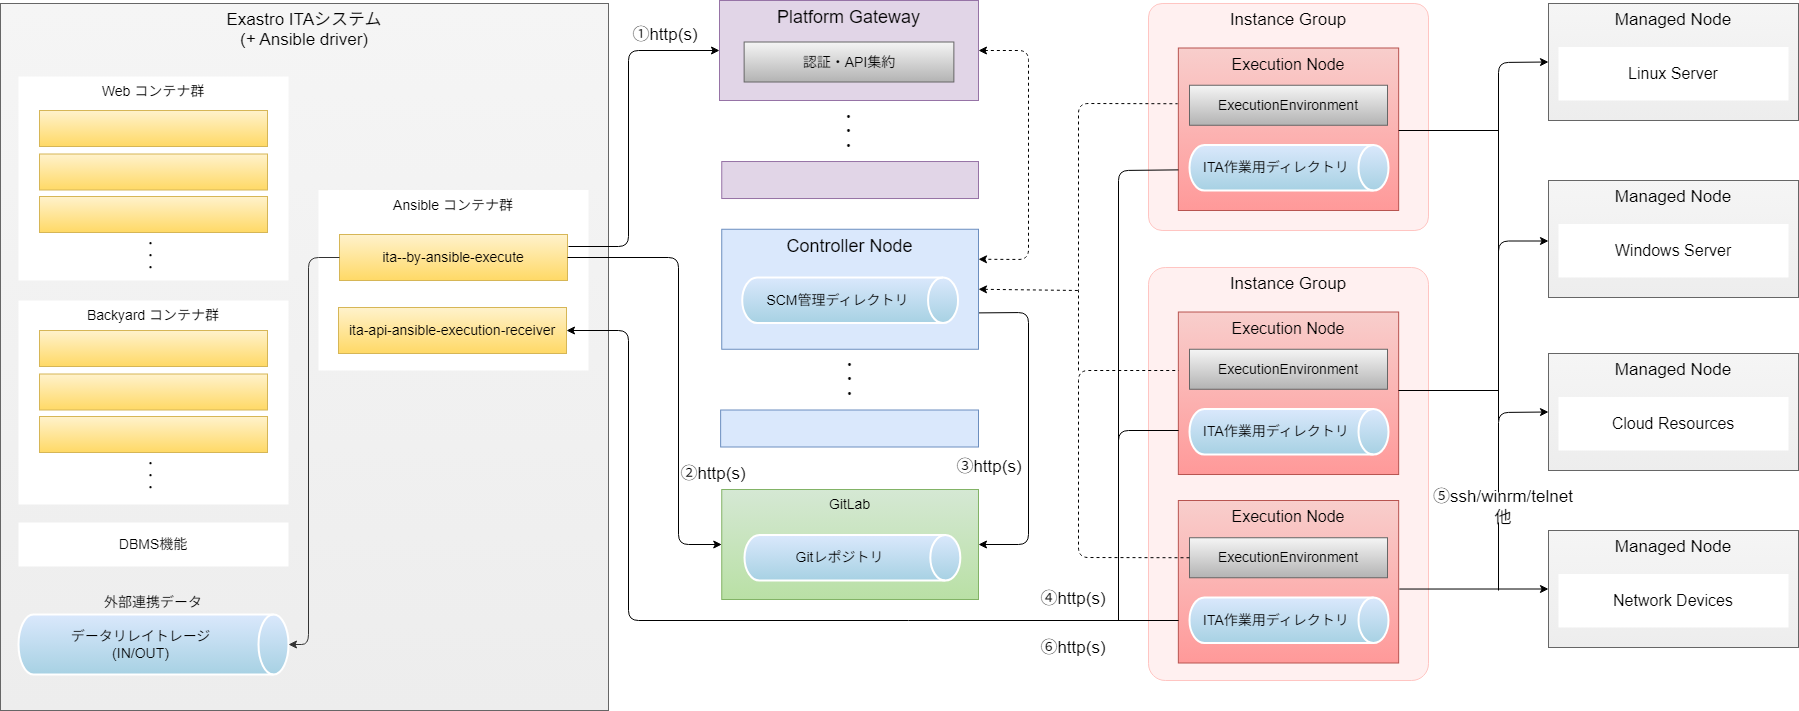

The diagram above was exported from draw.io. Its source (the exported page's mxGraphModel, read from the mxfile embedded in the PNG):
<mxGraphModel dx="2174" dy="948" grid="1" gridSize="10" guides="1" tooltips="1" connect="1" arrows="1" fold="1" page="1" pageScale="1" pageWidth="2336" pageHeight="1654" math="0" shadow="0">
  <root>
    <mxCell id="0" />
    <mxCell id="1" parent="0" />
    <mxCell id="2" value="ボリュームマウント" style="whiteSpace=wrap;html=1;fontSize=14;verticalAlign=middle;strokeColor=none;fillColor=none;align=left;fontColor=#333333;" parent="1" vertex="1">
      <mxGeometry x="420" y="594" width="168" height="44" as="geometry" />
    </mxCell>
    <mxCell id="3" value="&lt;font style=&quot;font-size: 17px;&quot;&gt;&lt;span style=&quot;background-color: initial;&quot;&gt;Exastro ITAシステム&lt;/span&gt;&lt;br style=&quot;&quot;&gt;&lt;/font&gt;&lt;div style=&quot;font-size: 17px;&quot;&gt;&lt;font style=&quot;font-size: 17px;&quot;&gt;(+ Ansible driver)&lt;/font&gt;&lt;/div&gt;" style="whiteSpace=wrap;html=1;fillColor=#f5f5f5;fontSize=16;strokeColor=#666666;verticalAlign=top;gradientColor=#EDEDED;" parent="1" vertex="1">
      <mxGeometry x="102" y="93" width="608" height="707" as="geometry" />
    </mxCell>
    <mxCell id="4" value="Web コンテナ群" style="whiteSpace=wrap;html=1;fontSize=14;verticalAlign=top;strokeColor=none;" parent="1" vertex="1">
      <mxGeometry x="120" y="166" width="270" height="204" as="geometry" />
    </mxCell>
    <mxCell id="5" value="Ansible コンテナ群" style="whiteSpace=wrap;html=1;fontSize=14;verticalAlign=top;strokeColor=none;" parent="1" vertex="1">
      <mxGeometry x="420" y="279.5" width="270" height="180.5" as="geometry" />
    </mxCell>
    <mxCell id="6" value="Backyard コンテナ群" style="whiteSpace=wrap;html=1;fontSize=14;verticalAlign=top;strokeColor=none;" parent="1" vertex="1">
      <mxGeometry x="120" y="390" width="270" height="204" as="geometry" />
    </mxCell>
    <mxCell id="7" value="DBMS機能" style="whiteSpace=wrap;html=1;fontSize=14;verticalAlign=middle;strokeColor=none;" parent="1" vertex="1">
      <mxGeometry x="120" y="612" width="270" height="44" as="geometry" />
    </mxCell>
    <mxCell id="8" value="データリレイトレージ&lt;br&gt;(IN/OUT)" style="shape=cylinder3;whiteSpace=wrap;html=1;boundedLbl=1;backgroundOutline=1;size=15;flipV=0;flipH=0;direction=south;strokeColor=#FFFFFF;strokeWidth=2;fontSize=14;fillColor=#dae8fc;gradientColor=#A7D1E3;gradientDirection=east;" parent="1" vertex="1">
      <mxGeometry x="120" y="704" width="270" height="60" as="geometry" />
    </mxCell>
    <mxCell id="9" value="外部連携データ" style="whiteSpace=wrap;html=1;fontSize=14;verticalAlign=middle;strokeColor=none;fillColor=none;" parent="1" vertex="1">
      <mxGeometry x="120" y="670" width="270" height="44" as="geometry" />
    </mxCell>
    <mxCell id="10" value="" style="whiteSpace=wrap;html=1;fillColor=#fff2cc;fontSize=14;strokeColor=#d6b656;verticalAlign=middle;gradientColor=#ffd966;" parent="1" vertex="1">
      <mxGeometry x="141" y="200" width="228" height="36" as="geometry" />
    </mxCell>
    <mxCell id="11" value="" style="whiteSpace=wrap;html=1;fillColor=#fff2cc;fontSize=14;strokeColor=#d6b656;verticalAlign=middle;gradientColor=#ffd966;" parent="1" vertex="1">
      <mxGeometry x="141" y="243.5" width="228" height="36" as="geometry" />
    </mxCell>
    <mxCell id="12" value="" style="whiteSpace=wrap;html=1;fillColor=#fff2cc;fontSize=14;strokeColor=#d6b656;verticalAlign=middle;gradientColor=#ffd966;" parent="1" vertex="1">
      <mxGeometry x="141" y="286" width="228" height="36" as="geometry" />
    </mxCell>
    <mxCell id="13" value="・&lt;br style=&quot;font-size: 10px;&quot;&gt;・&lt;br style=&quot;font-size: 10px;&quot;&gt;・" style="rounded=0;whiteSpace=wrap;html=1;strokeColor=none;strokeWidth=2;fontSize=10;fillColor=none;fontStyle=1" parent="1" vertex="1">
      <mxGeometry x="143.2" y="339.9999999999999" width="218.8" height="10" as="geometry" />
    </mxCell>
    <mxCell id="14" value="" style="whiteSpace=wrap;html=1;fillColor=#fff2cc;fontSize=14;strokeColor=#d6b656;verticalAlign=middle;gradientColor=#ffd966;" parent="1" vertex="1">
      <mxGeometry x="141" y="420" width="228" height="36" as="geometry" />
    </mxCell>
    <mxCell id="15" value="" style="whiteSpace=wrap;html=1;fillColor=#fff2cc;fontSize=14;strokeColor=#d6b656;verticalAlign=middle;gradientColor=#ffd966;" parent="1" vertex="1">
      <mxGeometry x="141" y="463.5" width="228" height="36" as="geometry" />
    </mxCell>
    <mxCell id="16" value="" style="whiteSpace=wrap;html=1;fillColor=#fff2cc;fontSize=14;strokeColor=#d6b656;verticalAlign=middle;gradientColor=#ffd966;" parent="1" vertex="1">
      <mxGeometry x="141" y="506" width="228" height="36" as="geometry" />
    </mxCell>
    <mxCell id="17" value="・&lt;br style=&quot;font-size: 10px;&quot;&gt;・&lt;br style=&quot;font-size: 10px;&quot;&gt;・" style="rounded=0;whiteSpace=wrap;html=1;strokeColor=none;strokeWidth=2;fontSize=10;fillColor=none;fontStyle=1" parent="1" vertex="1">
      <mxGeometry x="143.2" y="559.9999999999999" width="218.8" height="10" as="geometry" />
    </mxCell>
    <mxCell id="18" value="ita--by-ansible-execute" style="whiteSpace=wrap;html=1;fillColor=#fff2cc;fontSize=14;strokeColor=#d6b656;verticalAlign=middle;gradientColor=#ffd966;" parent="1" vertex="1">
      <mxGeometry x="441" y="324" width="228" height="46" as="geometry" />
    </mxCell>
    <mxCell id="21" style="edgeStyle=orthogonalEdgeStyle;rounded=1;orthogonalLoop=1;jettySize=auto;html=1;exitX=0;exitY=0.5;exitDx=0;exitDy=0;fontSize=14;jumpStyle=gap;strokeColor=#333333;entryX=0.5;entryY=0;entryDx=0;entryDy=0;entryPerimeter=0;" parent="1" source="18" target="8" edge="1">
      <mxGeometry relative="1" as="geometry">
        <mxPoint x="679" y="357" as="sourcePoint" />
        <mxPoint x="826" y="358" as="targetPoint" />
        <Array as="points">
          <mxPoint x="410" y="347" />
          <mxPoint x="410" y="734" />
        </Array>
      </mxGeometry>
    </mxCell>
    <mxCell id="27" value="" style="whiteSpace=wrap;html=1;fillColor=#e1d5e7;fontSize=16;strokeColor=#9673a6;verticalAlign=top;container=0;" parent="1" vertex="1">
      <mxGeometry x="823.25" y="251.02" width="256.75" height="37" as="geometry" />
    </mxCell>
    <mxCell id="32" value="・&lt;br style=&quot;font-size: 12px;&quot;&gt;・&lt;br style=&quot;font-size: 12px;&quot;&gt;・" style="rounded=0;whiteSpace=wrap;html=1;strokeColor=none;strokeWidth=2;fontSize=12;fillColor=none;fontStyle=1;container=0;" parent="1" vertex="1">
      <mxGeometry x="842.2182905982907" y="438.7632901913655" width="218.80341880341882" height="61.01506887307017" as="geometry" />
    </mxCell>
    <mxCell id="33" value="" style="whiteSpace=wrap;html=1;fillColor=#dae8fc;fontSize=16;strokeColor=#6c8ebf;verticalAlign=top;container=0;" parent="1" vertex="1">
      <mxGeometry x="822.13" y="499.5" width="257.87" height="37" as="geometry" />
    </mxCell>
    <mxCell id="34" value="・&lt;br style=&quot;font-size: 12px;&quot;&gt;・&lt;br style=&quot;font-size: 12px;&quot;&gt;・" style="rounded=0;whiteSpace=wrap;html=1;strokeColor=none;strokeWidth=2;fontSize=12;fillColor=none;fontStyle=1;container=0;" parent="1" vertex="1">
      <mxGeometry x="841.0982905982906" y="190.00329019136552" width="218.80341880341882" height="61.01506887307017" as="geometry" />
    </mxCell>
    <mxCell id="53" value="" style="group" parent="1" vertex="1" connectable="0">
      <mxGeometry x="1250" y="93" width="280" height="227" as="geometry" />
    </mxCell>
    <mxCell id="22" value="Instance Group" style="whiteSpace=wrap;html=1;fontSize=17;verticalAlign=top;strokeColor=#FFC5C2;fillColor=#FFF0F0;gradientColor=#FFF0F0;rounded=1;arcSize=6;container=0;" parent="53" vertex="1">
      <mxGeometry width="280" height="227" as="geometry" />
    </mxCell>
    <mxCell id="23" value="&lt;span style=&quot;font-size: 16px;&quot;&gt;Execution Node&lt;/span&gt;" style="rounded=0;whiteSpace=wrap;html=1;strokeWidth=1;fontSize=14;strokeColor=#b85450;fillColor=#f8cecc;gradientColor=#FF9999;verticalAlign=top;container=0;" parent="53" vertex="1">
      <mxGeometry x="29.84999999999991" y="44.5" width="220.31" height="162.5" as="geometry" />
    </mxCell>
    <mxCell id="39" value="ExecutionEnvironment" style="whiteSpace=wrap;html=1;fillColor=#f5f5f5;fontSize=14;strokeColor=#666666;verticalAlign=middle;gradientColor=#b3b3b3;container=0;" parent="53" vertex="1">
      <mxGeometry x="41" y="81.75444444444446" width="198" height="40" as="geometry" />
    </mxCell>
    <mxCell id="52" value="ITA作業用ディレクトリ" style="shape=cylinder3;whiteSpace=wrap;html=1;boundedLbl=1;backgroundOutline=1;size=15;flipV=0;flipH=0;direction=south;strokeColor=#FFFFFF;strokeWidth=2;fontSize=14;fillColor=#dae8fc;gradientColor=#A7D1E3;gradientDirection=east;" parent="53" vertex="1">
      <mxGeometry x="41" y="141.5" width="199" height="45.5" as="geometry" />
    </mxCell>
    <mxCell id="56" value="Instance Group" style="whiteSpace=wrap;html=1;fontSize=17;verticalAlign=top;strokeColor=#FFC5C2;fillColor=#FFF0F0;gradientColor=#FFF0F0;rounded=1;arcSize=6;container=0;" parent="1" vertex="1">
      <mxGeometry x="1250" y="357.01" width="280" height="412.99" as="geometry" />
    </mxCell>
    <mxCell id="60" value="" style="group" parent="1" vertex="1" connectable="0">
      <mxGeometry x="1279.85" y="401.51" width="220.30999999999995" height="162.5" as="geometry" />
    </mxCell>
    <mxCell id="57" value="&lt;span style=&quot;font-size: 16px;&quot;&gt;Execution Node&lt;/span&gt;" style="rounded=0;whiteSpace=wrap;html=1;strokeWidth=1;fontSize=14;strokeColor=#b85450;fillColor=#f8cecc;gradientColor=#FF9999;verticalAlign=top;container=0;" parent="60" vertex="1">
      <mxGeometry width="220.31" height="162.5" as="geometry" />
    </mxCell>
    <mxCell id="58" value="ExecutionEnvironment" style="whiteSpace=wrap;html=1;fillColor=#f5f5f5;fontSize=14;strokeColor=#666666;verticalAlign=middle;gradientColor=#b3b3b3;container=0;" parent="60" vertex="1">
      <mxGeometry x="11.150000000000091" y="37.25444444444446" width="198" height="40" as="geometry" />
    </mxCell>
    <mxCell id="59" value="ITA作業用ディレクトリ" style="shape=cylinder3;whiteSpace=wrap;html=1;boundedLbl=1;backgroundOutline=1;size=15;flipV=0;flipH=0;direction=south;strokeColor=#FFFFFF;strokeWidth=2;fontSize=14;fillColor=#dae8fc;gradientColor=#A7D1E3;gradientDirection=east;" parent="60" vertex="1">
      <mxGeometry x="11.150000000000091" y="97" width="199" height="45.5" as="geometry" />
    </mxCell>
    <mxCell id="61" value="" style="group" parent="1" vertex="1" connectable="0">
      <mxGeometry x="1279.85" y="590" width="220.30999999999995" height="162.5" as="geometry" />
    </mxCell>
    <mxCell id="62" value="&lt;span style=&quot;font-size: 16px;&quot;&gt;Execution Node&lt;/span&gt;" style="rounded=0;whiteSpace=wrap;html=1;strokeWidth=1;fontSize=14;strokeColor=#b85450;fillColor=#f8cecc;gradientColor=#FF9999;verticalAlign=top;container=0;" parent="61" vertex="1">
      <mxGeometry width="220.31" height="162.5" as="geometry" />
    </mxCell>
    <mxCell id="63" value="ExecutionEnvironment" style="whiteSpace=wrap;html=1;fillColor=#f5f5f5;fontSize=14;strokeColor=#666666;verticalAlign=middle;gradientColor=#b3b3b3;container=0;" parent="61" vertex="1">
      <mxGeometry x="11.150000000000091" y="37.25444444444446" width="198" height="40" as="geometry" />
    </mxCell>
    <mxCell id="64" value="ITA作業用ディレクトリ" style="shape=cylinder3;whiteSpace=wrap;html=1;boundedLbl=1;backgroundOutline=1;size=15;flipV=0;flipH=0;direction=south;strokeColor=#FFFFFF;strokeWidth=2;fontSize=14;fillColor=#dae8fc;gradientColor=#A7D1E3;gradientDirection=east;" parent="61" vertex="1">
      <mxGeometry x="11.150000000000091" y="97" width="199" height="45.5" as="geometry" />
    </mxCell>
    <mxCell id="67" value="" style="group" parent="1" vertex="1" connectable="0">
      <mxGeometry x="1650" y="93" width="250" height="117" as="geometry" />
    </mxCell>
    <mxCell id="50" value="&lt;span style=&quot;font-size: 17px;&quot;&gt;Managed Node&lt;/span&gt;" style="whiteSpace=wrap;html=1;fillColor=#f5f5f5;fontSize=16;strokeColor=#666666;verticalAlign=top;gradientColor=#EDEDED;" parent="67" vertex="1">
      <mxGeometry width="250" height="117" as="geometry" />
    </mxCell>
    <mxCell id="51" value="Linux Server" style="whiteSpace=wrap;html=1;fontSize=16;verticalAlign=middle;strokeColor=none;" parent="67" vertex="1">
      <mxGeometry x="10" y="43.5" width="230" height="53.5" as="geometry" />
    </mxCell>
    <mxCell id="68" value="" style="group" parent="1" vertex="1" connectable="0">
      <mxGeometry x="1650" y="270" width="250" height="117" as="geometry" />
    </mxCell>
    <mxCell id="69" value="&lt;span style=&quot;font-size: 17px;&quot;&gt;Managed Node&lt;/span&gt;" style="whiteSpace=wrap;html=1;fillColor=#f5f5f5;fontSize=16;strokeColor=#666666;verticalAlign=top;gradientColor=#EDEDED;" parent="68" vertex="1">
      <mxGeometry width="250" height="117" as="geometry" />
    </mxCell>
    <mxCell id="70" value="Windows Server" style="whiteSpace=wrap;html=1;fontSize=16;verticalAlign=middle;strokeColor=none;" parent="68" vertex="1">
      <mxGeometry x="10" y="43.5" width="230" height="53.5" as="geometry" />
    </mxCell>
    <mxCell id="71" value="" style="group" parent="1" vertex="1" connectable="0">
      <mxGeometry x="1650" y="443" width="250" height="117" as="geometry" />
    </mxCell>
    <mxCell id="72" value="&lt;span style=&quot;font-size: 17px;&quot;&gt;Managed Node&lt;/span&gt;" style="whiteSpace=wrap;html=1;fillColor=#f5f5f5;fontSize=16;strokeColor=#666666;verticalAlign=top;gradientColor=#EDEDED;" parent="71" vertex="1">
      <mxGeometry width="250" height="117" as="geometry" />
    </mxCell>
    <mxCell id="73" value="Cloud Resources" style="whiteSpace=wrap;html=1;fontSize=16;verticalAlign=middle;strokeColor=none;" parent="71" vertex="1">
      <mxGeometry x="10" y="43.5" width="230" height="53.5" as="geometry" />
    </mxCell>
    <mxCell id="74" value="" style="group" parent="1" vertex="1" connectable="0">
      <mxGeometry x="1650" y="620" width="250" height="117" as="geometry" />
    </mxCell>
    <mxCell id="75" value="&lt;span style=&quot;font-size: 17px;&quot;&gt;Managed Node&lt;/span&gt;" style="whiteSpace=wrap;html=1;fillColor=#f5f5f5;fontSize=16;strokeColor=#666666;verticalAlign=top;gradientColor=#EDEDED;" parent="74" vertex="1">
      <mxGeometry width="250" height="117" as="geometry" />
    </mxCell>
    <mxCell id="76" value="Network Devices" style="whiteSpace=wrap;html=1;fontSize=16;verticalAlign=middle;strokeColor=none;" parent="74" vertex="1">
      <mxGeometry x="10" y="43.5" width="230" height="53.5" as="geometry" />
    </mxCell>
    <mxCell id="79" value="" style="endArrow=classic;html=1;entryX=0;entryY=0.5;entryDx=0;entryDy=0;" parent="1" target="36" edge="1">
      <mxGeometry width="50" height="50" relative="1" as="geometry">
        <mxPoint x="670" y="336" as="sourcePoint" />
        <mxPoint x="1060" y="380" as="targetPoint" />
        <Array as="points">
          <mxPoint x="730" y="336" />
          <mxPoint x="730" y="140" />
        </Array>
      </mxGeometry>
    </mxCell>
    <mxCell id="84" value="" style="endArrow=none;html=1;endFill=0;startArrow=classic;startFill=1;exitX=1;exitY=0.5;exitDx=0;exitDy=0;" parent="1" edge="1" source="127">
      <mxGeometry width="50" height="50" relative="1" as="geometry">
        <mxPoint x="669" y="419.5" as="sourcePoint" />
        <mxPoint x="1280" y="710" as="targetPoint" />
        <Array as="points">
          <mxPoint x="730" y="420" />
          <mxPoint x="730" y="710" />
        </Array>
      </mxGeometry>
    </mxCell>
    <mxCell id="85" value="" style="endArrow=none;html=1;endFill=0;" parent="1" edge="1">
      <mxGeometry width="50" height="50" relative="1" as="geometry">
        <mxPoint x="1220" y="600" as="sourcePoint" />
        <mxPoint x="1280" y="520" as="targetPoint" />
        <Array as="points">
          <mxPoint x="1220" y="520" />
        </Array>
      </mxGeometry>
    </mxCell>
    <mxCell id="87" value="" style="endArrow=none;html=1;entryX=0;entryY=0.75;entryDx=0;entryDy=0;endFill=0;startArrow=none;startFill=0;" parent="1" target="23" edge="1">
      <mxGeometry width="50" height="50" relative="1" as="geometry">
        <mxPoint x="1220" y="710" as="sourcePoint" />
        <mxPoint x="1020" y="390" as="targetPoint" />
        <Array as="points">
          <mxPoint x="1220" y="260" />
        </Array>
      </mxGeometry>
    </mxCell>
    <mxCell id="88" value="" style="endArrow=classic;html=1;entryX=1;entryY=0.25;entryDx=0;entryDy=0;exitX=1;exitY=0.5;exitDx=0;exitDy=0;dashed=1;startArrow=classic;startFill=1;" parent="1" source="36" target="30" edge="1">
      <mxGeometry width="50" height="50" relative="1" as="geometry">
        <mxPoint x="1080" y="500" as="sourcePoint" />
        <mxPoint x="1130" y="450" as="targetPoint" />
        <Array as="points">
          <mxPoint x="1130" y="140" />
          <mxPoint x="1130" y="349" />
        </Array>
      </mxGeometry>
    </mxCell>
    <mxCell id="89" value="" style="endArrow=none;html=1;entryX=-0.003;entryY=0.343;entryDx=0;entryDy=0;entryPerimeter=0;dashed=1;endFill=0;" parent="1" target="23" edge="1">
      <mxGeometry width="50" height="50" relative="1" as="geometry">
        <mxPoint x="1180" y="460" as="sourcePoint" />
        <mxPoint x="1070" y="450" as="targetPoint" />
        <Array as="points">
          <mxPoint x="1180" y="390" />
          <mxPoint x="1180" y="193" />
        </Array>
      </mxGeometry>
    </mxCell>
    <mxCell id="92" value="" style="endArrow=none;startArrow=none;html=1;exitX=0;exitY=0.5;exitDx=0;exitDy=0;dashed=1;endFill=0;startFill=0;" parent="1" source="63" edge="1">
      <mxGeometry width="50" height="50" relative="1" as="geometry">
        <mxPoint x="1020" y="500" as="sourcePoint" />
        <mxPoint x="1280" y="460" as="targetPoint" />
        <Array as="points">
          <mxPoint x="1180" y="647" />
          <mxPoint x="1180" y="460" />
        </Array>
      </mxGeometry>
    </mxCell>
    <mxCell id="95" value="" style="endArrow=classic;html=1;exitX=1;exitY=0.5;exitDx=0;exitDy=0;entryX=0;entryY=0.5;entryDx=0;entryDy=0;" parent="1" source="18" target="28" edge="1">
      <mxGeometry width="50" height="50" relative="1" as="geometry">
        <mxPoint x="1080" y="500" as="sourcePoint" />
        <mxPoint x="1130" y="450" as="targetPoint" />
        <Array as="points">
          <mxPoint x="780" y="347" />
          <mxPoint x="780" y="634" />
        </Array>
      </mxGeometry>
    </mxCell>
    <mxCell id="96" value="" style="endArrow=none;html=1;exitX=1;exitY=0.5;exitDx=0;exitDy=0;dashed=1;startArrow=classic;startFill=1;" parent="1" source="30" edge="1">
      <mxGeometry width="50" height="50" relative="1" as="geometry">
        <mxPoint x="1080" y="500" as="sourcePoint" />
        <mxPoint x="1180" y="380" as="targetPoint" />
      </mxGeometry>
    </mxCell>
    <mxCell id="97" value="" style="endArrow=classic;html=1;entryX=1;entryY=0.5;entryDx=0;entryDy=0;exitX=1.001;exitY=0.697;exitDx=0;exitDy=0;exitPerimeter=0;" parent="1" source="30" target="28" edge="1">
      <mxGeometry width="50" height="50" relative="1" as="geometry">
        <mxPoint x="1080" y="500" as="sourcePoint" />
        <mxPoint x="1130" y="450" as="targetPoint" />
        <Array as="points">
          <mxPoint x="1130" y="402" />
          <mxPoint x="1130" y="634" />
        </Array>
      </mxGeometry>
    </mxCell>
    <mxCell id="100" value="" style="endArrow=classic;startArrow=none;html=1;entryX=0;entryY=0.5;entryDx=0;entryDy=0;endFill=1;startFill=0;" parent="1" target="50" edge="1">
      <mxGeometry width="50" height="50" relative="1" as="geometry">
        <mxPoint x="1600" y="350" as="sourcePoint" />
        <mxPoint x="1530" y="370" as="targetPoint" />
        <Array as="points">
          <mxPoint x="1600" y="152" />
        </Array>
      </mxGeometry>
    </mxCell>
    <mxCell id="101" value="" style="endArrow=classic;startArrow=none;html=1;entryX=0;entryY=0.5;entryDx=0;entryDy=0;endFill=1;startFill=0;" parent="1" target="72" edge="1">
      <mxGeometry width="50" height="50" relative="1" as="geometry">
        <mxPoint x="1600" y="680" as="sourcePoint" />
        <mxPoint x="1530" y="370" as="targetPoint" />
        <Array as="points">
          <mxPoint x="1600" y="502" />
        </Array>
      </mxGeometry>
    </mxCell>
    <mxCell id="102" value="" style="endArrow=none;html=1;" parent="1" edge="1">
      <mxGeometry width="50" height="50" relative="1" as="geometry">
        <mxPoint x="1600" y="510" as="sourcePoint" />
        <mxPoint x="1600" y="320" as="targetPoint" />
      </mxGeometry>
    </mxCell>
    <mxCell id="103" value="" style="endArrow=none;html=1;startArrow=none;startFill=0;" parent="1" edge="1">
      <mxGeometry width="50" height="50" relative="1" as="geometry">
        <mxPoint x="1500" y="480" as="sourcePoint" />
        <mxPoint x="1600" y="480" as="targetPoint" />
      </mxGeometry>
    </mxCell>
    <mxCell id="104" value="" style="endArrow=none;html=1;startArrow=none;startFill=0;" parent="1" edge="1">
      <mxGeometry width="50" height="50" relative="1" as="geometry">
        <mxPoint x="1500.16" y="220.01" as="sourcePoint" />
        <mxPoint x="1600" y="220" as="targetPoint" />
      </mxGeometry>
    </mxCell>
    <mxCell id="106" value="" style="endArrow=classic;html=1;exitX=1.003;exitY=0.551;exitDx=0;exitDy=0;exitPerimeter=0;entryX=0;entryY=0.5;entryDx=0;entryDy=0;endFill=1;startArrow=none;startFill=0;" parent="1" target="75" edge="1">
      <mxGeometry width="50" height="50" relative="1" as="geometry">
        <mxPoint x="1500.8209299999999" y="678.5374999999999" as="sourcePoint" />
        <mxPoint x="1610" y="679" as="targetPoint" />
      </mxGeometry>
    </mxCell>
    <mxCell id="107" value="①http(s)" style="text;html=1;align=center;verticalAlign=middle;whiteSpace=wrap;rounded=0;fontSize=17;fillColor=none;" parent="1" vertex="1">
      <mxGeometry x="722" y="110" width="90" height="30" as="geometry" />
    </mxCell>
    <mxCell id="108" value="②http(s)" style="text;html=1;align=center;verticalAlign=middle;whiteSpace=wrap;rounded=0;fontSize=17;" parent="1" vertex="1">
      <mxGeometry x="770" y="548.51" width="90" height="30" as="geometry" />
    </mxCell>
    <mxCell id="109" value="④http(s)" style="text;html=1;align=center;verticalAlign=middle;whiteSpace=wrap;rounded=0;fontSize=17;" parent="1" vertex="1">
      <mxGeometry x="1130" y="674" width="90" height="30" as="geometry" />
    </mxCell>
    <mxCell id="110" value="③http(s)" style="text;html=1;align=center;verticalAlign=middle;whiteSpace=wrap;rounded=0;fontSize=17;" parent="1" vertex="1">
      <mxGeometry x="1046" y="542" width="90" height="30" as="geometry" />
    </mxCell>
    <mxCell id="111" value="" style="endArrow=classic;startArrow=none;html=1;entryX=0;entryY=0.5;entryDx=0;entryDy=0;endFill=1;startFill=0;" parent="1" edge="1">
      <mxGeometry width="50" height="50" relative="1" as="geometry">
        <mxPoint x="1600" y="508.5" as="sourcePoint" />
        <mxPoint x="1650" y="330.5" as="targetPoint" />
        <Array as="points">
          <mxPoint x="1600" y="330.5" />
        </Array>
      </mxGeometry>
    </mxCell>
    <mxCell id="112" value="⑤ssh/winrm/telnet&lt;div&gt;他&lt;/div&gt;" style="text;html=1;align=center;verticalAlign=middle;whiteSpace=wrap;rounded=0;fontSize=17;fillColor=default;" parent="1" vertex="1">
      <mxGeometry x="1560" y="582" width="90" height="30" as="geometry" />
    </mxCell>
    <mxCell id="122" value="" style="group" parent="1" vertex="1" connectable="0">
      <mxGeometry x="821" y="90" width="259" height="100" as="geometry" />
    </mxCell>
    <mxCell id="36" value="&lt;font style=&quot;font-size: 18px;&quot;&gt;Platform Gateway&lt;/font&gt;" style="whiteSpace=wrap;html=1;fillColor=#e1d5e7;fontSize=16;strokeColor=#9673a6;verticalAlign=top;container=0;" parent="122" vertex="1">
      <mxGeometry width="259" height="100" as="geometry" />
    </mxCell>
    <mxCell id="37" value="認証・API集約" style="whiteSpace=wrap;html=1;fillColor=#f5f5f5;fontSize=14;strokeColor=#666666;verticalAlign=middle;gradientColor=#b3b3b3;container=0;" parent="122" vertex="1">
      <mxGeometry x="24.62883435582819" y="41.50444444444446" width="209.74233128834356" height="40" as="geometry" />
    </mxCell>
    <mxCell id="123" value="" style="group" parent="1" vertex="1" connectable="0">
      <mxGeometry x="823.25" y="318.76" width="256.75" height="120" as="geometry" />
    </mxCell>
    <mxCell id="30" value="&lt;span style=&quot;font-size: 18px;&quot;&gt;Controller Node&lt;/span&gt;" style="whiteSpace=wrap;html=1;fillColor=#dae8fc;fontSize=16;strokeColor=#6c8ebf;verticalAlign=top;container=0;" parent="123" vertex="1">
      <mxGeometry width="256.75" height="120" as="geometry" />
    </mxCell>
    <mxCell id="115" value="SCM管理ディレクトリ" style="shape=cylinder3;whiteSpace=wrap;html=1;boundedLbl=1;backgroundOutline=1;size=15;flipV=0;flipH=0;direction=south;strokeColor=#FFFFFF;strokeWidth=2;fontSize=14;fillColor=#dae8fc;gradientColor=#A7D1E3;gradientDirection=east;container=0;" parent="123" vertex="1">
      <mxGeometry x="20.469508975712756" y="48.24000000000001" width="215.81098204857446" height="45.5" as="geometry" />
    </mxCell>
    <mxCell id="124" value="" style="group" parent="1" vertex="1" connectable="0">
      <mxGeometry x="823.25" y="579" width="256.75" height="110" as="geometry" />
    </mxCell>
    <mxCell id="28" value="GitLab" style="whiteSpace=wrap;html=1;fillColor=#d5e8d4;fontSize=14;strokeColor=#82b366;verticalAlign=top;gradientColor=#B9E0A5;labelPosition=center;verticalLabelPosition=middle;align=center;container=0;" parent="124" vertex="1">
      <mxGeometry width="256.75" height="110" as="geometry" />
    </mxCell>
    <mxCell id="120" value="Gitレポジトリ" style="shape=cylinder3;whiteSpace=wrap;html=1;boundedLbl=1;backgroundOutline=1;size=15;flipV=0;flipH=0;direction=south;strokeColor=#FFFFFF;strokeWidth=2;fontSize=14;fillColor=#dae8fc;gradientColor=#A7D1E3;gradientDirection=east;container=0;" parent="124" vertex="1">
      <mxGeometry x="22.768600844773005" y="45.5" width="215.81098204857446" height="45.5" as="geometry" />
    </mxCell>
    <mxCell id="127" value="&lt;span style=&quot;color: rgb(0, 0, 0);&quot;&gt;ita-api-ansible-execution-receiver&lt;/span&gt;" style="whiteSpace=wrap;html=1;fillColor=#fff2cc;fontSize=14;strokeColor=#d6b656;verticalAlign=middle;gradientColor=#ffd966;" vertex="1" parent="1">
      <mxGeometry x="440" y="397" width="228" height="46" as="geometry" />
    </mxCell>
    <mxCell id="128" value="⑥http(s)" style="text;html=1;align=center;verticalAlign=middle;whiteSpace=wrap;rounded=0;fontSize=17;" vertex="1" parent="1">
      <mxGeometry x="1130" y="722.5" width="90" height="30" as="geometry" />
    </mxCell>
  </root>
</mxGraphModel>